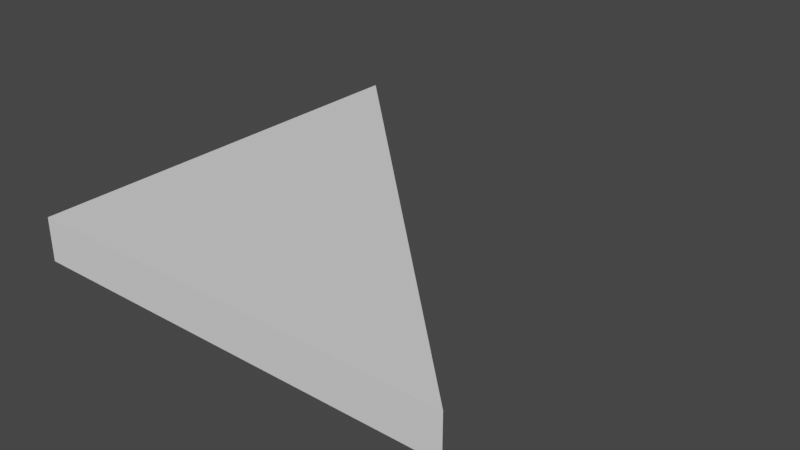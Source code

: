 # Source: Angled.blend  (saved by Blender 3.6.11; exported with 4.5.12 LTS)
import bpy
from mathutils import Matrix  # noqa: F401  (used for matrix-valued properties, if any)

bpy.ops.wm.read_factory_settings(use_empty=True)
scene = bpy.context.scene
scene.name = 'Scene'

# ---- collections
col_collection = bpy.data.collections.new('Collection'); scene.collection.children.link(col_collection)

# ---- world
world_world = bpy.data.worlds.new('World'); scene.world = world_world
world_world.use_nodes = True; world_world.node_tree.nodes.clear()
_N = world_world.node_tree.nodes; _L = world_world.node_tree.links
n0 = _N.new('ShaderNodeOutputWorld'); n0.name = 'World Output'; n0.location = (300, 300)
n1 = _N.new('ShaderNodeBackground'); n1.name = 'Background'; n1.location = (10, 300)
n1.inputs[0].default_value = (0.05088, 0.05088, 0.05088, 1.0)
_L.new(n1.outputs[0], n0.inputs[0])
n0.is_active_output = True
world_world.color = (0.05088, 0.05088, 0.05088)
world_world.use_sun_shadow = False
world_world.sun_shadow_jitter_overblur = 0.0

# ---- meshes
me_plane = bpy.data.meshes.new('Plane')
me_plane.from_pydata([(-0.5, -0.5, -0.05), (0.5, -0.5, -0.05), (-0.5, -0.5, 0.05), (-0.5, 0.5, -0.05), (0.5, -0.5, 0.05), (-0.5, 0.5, 0.05)], [], [(1, 0, 3), (4, 5, 2), (3, 0, 2, 5), (1, 3, 5, 4), (0, 1, 4, 2)])
_uv = me_plane.uv_layers.new(name='UVMap')
_uv.uv.foreach_set('vector', [0.0, 0.0, 0.0, 0.0, 0.0, 0.0, 0.0, 0.0, 0.0, 0.0, 0.0, 0.0, 0.0, 0.0, 0.0, 0.0, 0.0, 0.0, 0.0, 0.0, 0.0, 0.0, 0.0, 0.0, 0.0, 0.0, 0.0, 0.0, 0.0, 0.0, 0.0, 0.0, 0.0, 0.0, 0.0, 0.0])
me_plane.update()

# ---- objects
ob_plane = bpy.data.objects.new('Plane', me_plane)

# ---- transforms, parenting, visibility, modifiers, constraints
ob_plane.location = (0.0, 0.0, 0.0)

# ---- collection membership
col_collection.objects.link(ob_plane)

# ---- scene / render settings (as saved in the file)
scene.frame_start = 1; scene.frame_end = 250; scene.frame_set(1)
scene.render.engine = 'BLENDER_EEVEE_NEXT'
scene.cycles.sampling_pattern = 'TABULATED_SOBOL'
scene.view_settings.view_transform = 'Filmic'
bpy.context.view_layer.update()

# ---- added for rendering (the .blend has no active camera and no usable light): camera, sun
cam_auto = bpy.data.cameras.new('AutoCamera')
cam_auto.lens = 50.0
cam_auto.sensor_width = 36.0
cam_auto.clip_end = 1000.0
ob_auto_camera = bpy.data.objects.new('AutoCamera', cam_auto)
scene.collection.objects.link(ob_auto_camera)
ob_auto_camera.location = (1.31173, -1.57408, 1.04939)
ob_auto_camera.rotation_euler = (1.09748, -7.21219e-08, 0.694738)
scene.camera = ob_auto_camera
light_auto_sun = bpy.data.lights.new('AutoSun', 'SUN')
light_auto_sun.energy = 3.0
light_auto_sun.angle = 0.0523599
ob_auto_sun = bpy.data.objects.new('AutoSun', light_auto_sun)
scene.collection.objects.link(ob_auto_sun)
ob_auto_sun.rotation_euler = (0.872665, 0.174533, 0.523599)
bpy.context.view_layer.update()
